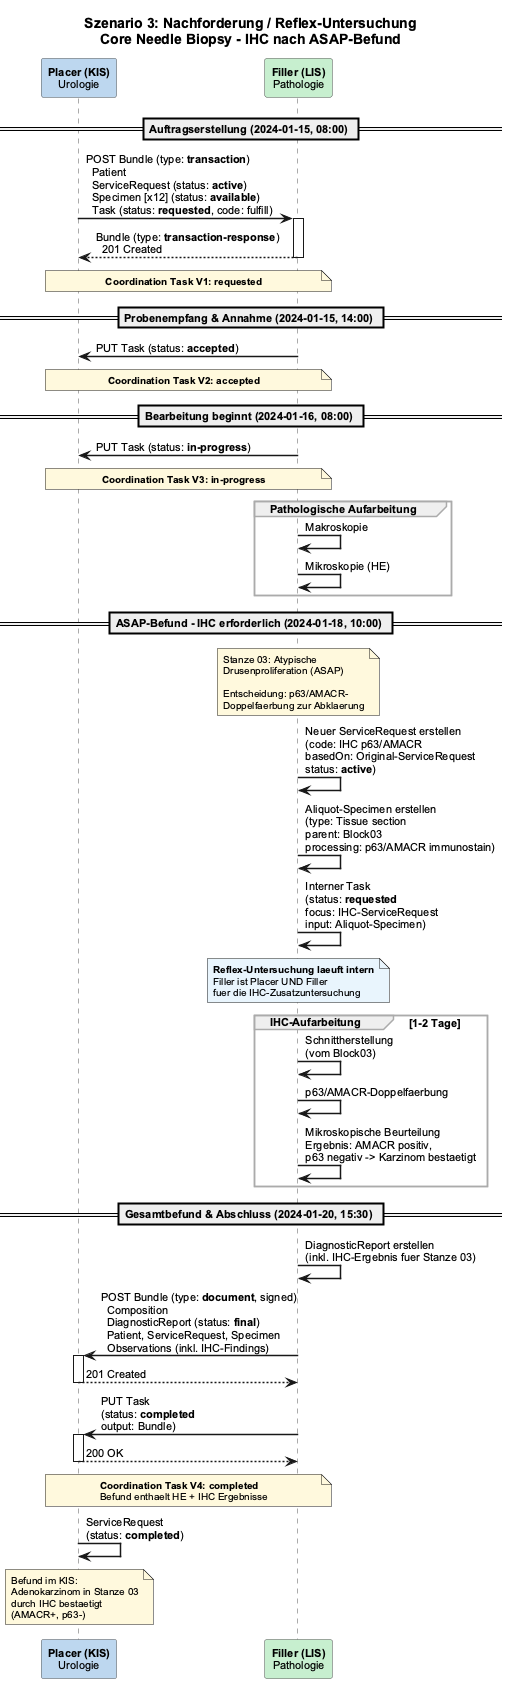

The diagram above was rendered by PlantUML. Its source (embedded in the PNG):
@startuml CoreNeedleBiopsy_Workflow_ReflexTesting
title Szenario 3: Nachforderung / Reflex-Untersuchung\nCore Needle Biopsy - IHC nach ASAP-Befund

skinparam backgroundColor #FFFFFF
skinparam defaultFontName Arial
skinparam defaultFontSize 11
skinparam sequenceArrowThickness 1.5
skinparam sequenceLifeLineBorderColor #555555
skinparam sequenceParticipantBorderColor #555555
skinparam sequenceGroupBorderColor #AAAAAA
skinparam sequenceGroupFontSize 11
skinparam noteFontSize 10
skinparam noteBackgroundColor #FFF8DC

participant "**Placer (KIS)**\nUrologie" as Placer #BDD7EE
participant "**Filler (LIS)**\nPathologie" as Filler #C6EFCE

== Auftragserstellung (2024-01-15, 08:00) ==

Placer -> Filler : POST Bundle (type: **transaction**)\n  Patient\n  ServiceRequest (status: **active**)\n  Specimen [x12] (status: **available**)\n  Task (status: **requested**, code: fulfill)
activate Filler
Filler --> Placer : Bundle (type: **transaction-response**)\n  201 Created
deactivate Filler

note over Placer, Filler : **Coordination Task V1: requested**

== Probenempfang & Annahme (2024-01-15, 14:00) ==

Filler -> Placer : PUT Task (status: **accepted**)

note over Placer, Filler : **Coordination Task V2: accepted**

== Bearbeitung beginnt (2024-01-16, 08:00) ==

Filler -> Placer : PUT Task (status: **in-progress**)

note over Placer, Filler : **Coordination Task V3: in-progress**

group Pathologische Aufarbeitung
  Filler -> Filler : Makroskopie
  Filler -> Filler : Mikroskopie (HE)
end

== ASAP-Befund - IHC erforderlich (2024-01-18, 10:00) ==

note over Filler : Stanze 03: Atypische\nDrusenproliferation (ASAP)\n\nEntscheidung: p63/AMACR-\nDoppelfaerbung zur Abklaerung

Filler -> Filler : Neuer ServiceRequest erstellen\n(code: IHC p63/AMACR\nbasedOn: Original-ServiceRequest\nstatus: **active**)

Filler -> Filler : Aliquot-Specimen erstellen\n(type: Tissue section\nparent: Block03\nprocessing: p63/AMACR immunostain)

Filler -> Filler : Interner Task\n(status: **requested**\nfocus: IHC-ServiceRequest\ninput: Aliquot-Specimen)

note over Filler #E8F4FD : **Reflex-Untersuchung laeuft intern**\nFiller ist Placer UND Filler\nfuer die IHC-Zusatzuntersuchung

group IHC-Aufarbeitung [1-2 Tage]
  Filler -> Filler : Schnittherstellung\n(vom Block03)
  Filler -> Filler : p63/AMACR-Doppelfaerbung
  Filler -> Filler : Mikroskopische Beurteilung\nErgebnis: AMACR positiv,\np63 negativ -> Karzinom bestaetigt
end

== Gesamtbefund & Abschluss (2024-01-20, 15:30) ==

Filler -> Filler : DiagnosticReport erstellen\n(inkl. IHC-Ergebnis fuer Stanze 03)

Filler -> Placer : POST Bundle (type: **document**, signed)\n  Composition\n  DiagnosticReport (status: **final**)\n  Patient, ServiceRequest, Specimen\n  Observations (inkl. IHC-Findings)
activate Placer
Placer --> Filler : 201 Created
deactivate Placer

Filler -> Placer : PUT Task\n(status: **completed**\noutput: Bundle)
activate Placer
Placer --> Filler : 200 OK
deactivate Placer

note over Placer, Filler : **Coordination Task V4: completed**\nBefund enthaelt HE + IHC Ergebnisse

Placer -> Placer : ServiceRequest\n(status: **completed**)

note over Placer : Befund im KIS:\nAdenokarzinom in Stanze 03\ndurch IHC bestaetigt\n(AMACR+, p63-)

@enduml